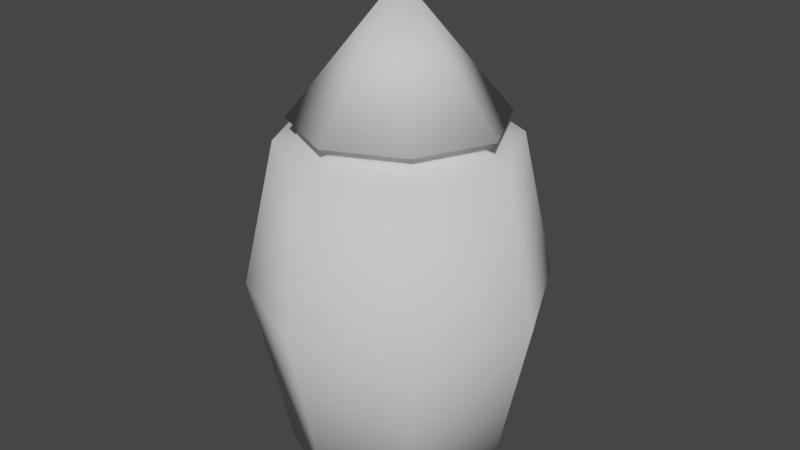 # Source: Shell.blend  (saved by Blender 2.90.8; exported with 4.5.12 LTS)
import bpy
from mathutils import Matrix  # noqa: F401  (used for matrix-valued properties, if any)

bpy.ops.wm.read_factory_settings(use_empty=True)
scene = bpy.context.scene
scene.name = 'Scene'

# ---- collections
col_collection = bpy.data.collections.new('Collection'); scene.collection.children.link(col_collection)

# ---- world
world_world = bpy.data.worlds.new('World'); scene.world = world_world
world_world.use_nodes = True; world_world.node_tree.nodes.clear()
_N = world_world.node_tree.nodes; _L = world_world.node_tree.links
n0 = _N.new('ShaderNodeOutputWorld'); n0.name = 'World Output'; n0.location = (300, 300)
n1 = _N.new('ShaderNodeBackground'); n1.name = 'Background'; n1.location = (10, 300)
n1.inputs[0].default_value = (0.05088, 0.05088, 0.05088, 1.0)
_L.new(n1.outputs[0], n0.inputs[0])
n0.is_active_output = True
world_world.color = (0.05088, 0.05088, 0.05088)
world_world.use_sun_shadow = False
world_world.sun_shadow_jitter_overblur = 0.0

# ---- meshes
me_cube_001 = bpy.data.meshes.new('Cube.001')
me_cube_001.from_pydata([(-0.5445, -0.5445, 0.001774), (0.0, 0.0, 3.359), (-0.5445, 0.5445, 0.001774), (0.5445, -0.5445, 0.001774), (0.5445, 0.5445, 0.001774), (0.0, 0.8002, 0.001774), (0.0, -0.8002, 0.001774), (-0.8002, 0.0, 0.001774), (0.8002, 0.0, 0.001774), (0.0, 0.0, 0.001774), (-0.5129, -0.5129, 2.473), (-0.5129, 0.5129, 2.473), (0.5129, 0.5129, 2.473), (0.5129, -0.5129, 2.473), (0.0, -0.7538, 2.473), (0.0, 0.7538, 2.473), (0.7538, 0.0, 2.473), (-0.7538, 0.0, 2.473), (-0.5741, 0.5741, 2.319), (0.5741, 0.5741, 2.319), (0.5741, -0.5741, 2.319), (0.0, -0.8437, 2.319), (0.0, 0.8437, 2.319), (0.8437, 0.0, 2.319), (-0.8437, 0.0, 2.319), (-0.5741, -0.5741, 2.319), (-0.4794, -0.4794, 2.319), (-0.4284, -0.4284, 2.473), (-0.6343, 0.0, 2.473), (0.4284, 0.4284, 2.473), (0.6343, 0.0, 2.473), (-0.4284, 0.4284, 2.473), (0.0, 0.6343, 2.473), (0.4284, -0.4284, 2.473), (0.0, -0.6343, 2.473), (-0.4794, 0.4794, 2.319), (0.4794, 0.4794, 2.319), (0.4794, -0.4794, 2.319), (0.0, -0.7098, 2.319), (0.0, 0.7098, 2.319), (0.7098, 0.0, 2.319), (-0.7098, 0.0, 2.319), (-0.7346, 0.7346, 1.292), (0.7346, 0.7346, 1.292), (0.7346, -0.7346, 1.292), (1.486e-09, -1.08, 1.292), (1.486e-09, 1.08, 1.292), (1.08, 0.0, 1.292), (-1.08, 0.0, 1.292), (-0.7346, -0.7346, 1.292)], [], [(17, 1, 11), (15, 1, 12), (16, 1, 13), (14, 1, 10), (9, 8, 3, 6), (7, 9, 6, 0), (13, 1, 14), (11, 1, 15), (2, 5, 9, 7), (5, 4, 8, 9), (12, 1, 16), (10, 1, 17), (14, 10, 27, 34), (20, 23, 40, 37), (13, 14, 34, 33), (19, 22, 39, 36), (11, 15, 32, 31), (18, 24, 41, 35), (12, 16, 30, 29), (24, 25, 26, 41), (48, 24, 18, 42), (46, 22, 19, 43), (47, 23, 20, 44), (45, 21, 25, 49), (44, 20, 21, 45), (42, 18, 22, 46), (43, 19, 23, 47), (49, 25, 24, 48), (26, 27, 28, 41), (36, 29, 30, 40), (35, 31, 32, 39), (37, 33, 34, 38), (38, 34, 27, 26), (40, 30, 33, 37), (39, 32, 29, 36), (41, 28, 31, 35), (25, 21, 38, 26), (16, 13, 33, 30), (21, 20, 37, 38), (15, 12, 29, 32), (22, 18, 35, 39), (17, 11, 31, 28), (23, 19, 36, 40), (10, 17, 28, 27), (0, 49, 48, 7), (4, 43, 47, 8), (2, 42, 46, 5), (3, 44, 45, 6), (6, 45, 49, 0), (8, 47, 44, 3), (5, 46, 43, 4), (7, 48, 42, 2)])
me_cube_001.polygons.foreach_set('use_smooth', [True] * 52)
_uv = me_cube_001.uv_layers.new(name='UVMap')
_uv.uv.foreach_set('vector', [0.5943, 0.125, 0.625, 0.25, 0.5943, 0.25, 0.5943, 0.375, 0.625, 0.5, 0.5943, 0.5, 0.5943, 0.625, 0.625, 0.75, 0.5943, 0.75, 0.5943, 0.875, 0.625, 1.0, 0.5943, 1.0, 0.25, 0.625, 0.375, 0.625, 0.375, 0.75, 0.25, 0.75, 0.125, 0.625, 0.25, 0.625, 0.25, 0.75, 0.125, 0.75, 0.5943, 0.75, 0.625, 0.875, 0.5943, 0.875, 0.5943, 0.25, 0.625, 0.375, 0.5943, 0.375, 0.125, 0.5, 0.25, 0.5, 0.25, 0.625, 0.125, 0.625, 0.25, 0.5, 0.375, 0.5, 0.375, 0.625, 0.25, 0.625, 0.5943, 0.5, 0.625, 0.625, 0.5943, 0.625, 0.5943, 0.0, 0.625, 0.125, 0.5943, 0.125, 0.5943, 0.875, 0.5943, 1.0, 0.5943, 1.0, 0.5943, 0.875, 0.5724, 0.75, 0.5724, 0.625, 0.5724, 0.625, 0.5724, 0.75, 0.5943, 0.75, 0.5943, 0.875, 0.5943, 0.875, 0.5943, 0.75, 0.5724, 0.5, 0.5724, 0.375, 0.5724, 0.375, 0.5724, 0.5, 0.5943, 0.25, 0.5943, 0.375, 0.5943, 0.375, 0.5943, 0.25, 0.5724, 0.25, 0.5724, 0.125, 0.5724, 0.125, 0.5724, 0.25, 0.5943, 0.5, 0.5943, 0.625, 0.5943, 0.625, 0.5943, 0.5, 0.5724, 0.125, 0.5724, 0.0, 0.5724, 0.0, 0.5724, 0.125, 0.4737, 0.125, 0.5724, 0.125, 0.5724, 0.25, 0.4737, 0.25, 0.4737, 0.375, 0.5724, 0.375, 0.5724, 0.5, 0.4737, 0.5, 0.4737, 0.625, 0.5724, 0.625, 0.5724, 0.75, 0.4737, 0.75, 0.4737, 0.875, 0.5724, 0.875, 0.5724, 1.0, 0.4737, 1.0, 0.4737, 0.75, 0.5724, 0.75, 0.5724, 0.875, 0.4737, 0.875, 0.4737, 0.25, 0.5724, 0.25, 0.5724, 0.375, 0.4737, 0.375, 0.4737, 0.5, 0.5724, 0.5, 0.5724, 0.625, 0.4737, 0.625, 0.4737, 0.0, 0.5724, 0.0, 0.5724, 0.125, 0.4737, 0.125, 0.5724, 0.0, 0.5943, 0.0, 0.5943, 0.125, 0.5724, 0.125, 0.5724, 0.5, 0.5943, 0.5, 0.5943, 0.625, 0.5724, 0.625, 0.5724, 0.25, 0.5943, 0.25, 0.5943, 0.375, 0.5724, 0.375, 0.5724, 0.75, 0.5943, 0.75, 0.5943, 0.875, 0.5724, 0.875, 0.5724, 0.875, 0.5943, 0.875, 0.5943, 1.0, 0.5724, 1.0, 0.5724, 0.625, 0.5943, 0.625, 0.5943, 0.75, 0.5724, 0.75, 0.5724, 0.375, 0.5943, 0.375, 0.5943, 0.5, 0.5724, 0.5, 0.5724, 0.125, 0.5943, 0.125, 0.5943, 0.25, 0.5724, 0.25, 0.5724, 1.0, 0.5724, 0.875, 0.5724, 0.875, 0.5724, 1.0, 0.5943, 0.625, 0.5943, 0.75, 0.5943, 0.75, 0.5943, 0.625, 0.5724, 0.875, 0.5724, 0.75, 0.5724, 0.75, 0.5724, 0.875, 0.5943, 0.375, 0.5943, 0.5, 0.5943, 0.5, 0.5943, 0.375, 0.5724, 0.375, 0.5724, 0.25, 0.5724, 0.25, 0.5724, 0.375, 0.5943, 0.125, 0.5943, 0.25, 0.5943, 0.25, 0.5943, 0.125, 0.5724, 0.625, 0.5724, 0.5, 0.5724, 0.5, 0.5724, 0.625, 0.5943, 0.0, 0.5943, 0.125, 0.5943, 0.125, 0.5943, 0.0, 0.375, 0.0, 0.4737, 0.0, 0.4737, 0.125, 0.375, 0.125, 0.375, 0.5, 0.4737, 0.5, 0.4737, 0.625, 0.375, 0.625, 0.375, 0.25, 0.4737, 0.25, 0.4737, 0.375, 0.375, 0.375, 0.375, 0.75, 0.4737, 0.75, 0.4737, 0.875, 0.375, 0.875, 0.375, 0.875, 0.4737, 0.875, 0.4737, 1.0, 0.375, 1.0, 0.375, 0.625, 0.4737, 0.625, 0.4737, 0.75, 0.375, 0.75, 0.375, 0.375, 0.4737, 0.375, 0.4737, 0.5, 0.375, 0.5, 0.375, 0.125, 0.4737, 0.125, 0.4737, 0.25, 0.375, 0.25])
me_cube_001.use_remesh_fix_poles = True
me_cube_001.use_remesh_preserve_attributes = False
me_cube_001.use_mirror_vertex_groups = False
me_cube_001.update()

# ---- objects
ob_cube = bpy.data.objects.new('Cube', me_cube_001)

# ---- transforms, parenting, visibility, modifiers, constraints
ob_cube.location = (0.0, 0.0, 0.0)
ob_cube.lineart.crease_threshold = 0.0

# ---- collection membership
col_collection.objects.link(ob_cube)

# ---- scene / render settings (as saved in the file)
scene.frame_start = 1; scene.frame_end = 250; scene.frame_set(1)
scene.render.engine = 'BLENDER_EEVEE_NEXT'
scene.cycles.use_denoising = False
scene.cycles.samples = 128
scene.cycles.sampling_pattern = 'TABULATED_SOBOL'
scene.cycles.use_adaptive_sampling = False
scene.cycles.use_light_tree = False
scene.view_settings.view_transform = 'Filmic'
bpy.context.view_layer.update()

# ---- added for rendering (the .blend has no active camera and no usable light): camera, sun
cam_auto = bpy.data.cameras.new('AutoCamera')
cam_auto.lens = 50.0
cam_auto.sensor_width = 36.0
cam_auto.clip_end = 1000.0
ob_auto_camera = bpy.data.objects.new('AutoCamera', cam_auto)
scene.collection.objects.link(ob_auto_camera)
ob_auto_camera.location = (4.19922, -5.03907, 5.03998)
ob_auto_camera.rotation_euler = (1.09748, -7.21219e-08, 0.694738)
scene.camera = ob_auto_camera
light_auto_sun = bpy.data.lights.new('AutoSun', 'SUN')
light_auto_sun.energy = 3.0
light_auto_sun.angle = 0.0523599
ob_auto_sun = bpy.data.objects.new('AutoSun', light_auto_sun)
scene.collection.objects.link(ob_auto_sun)
ob_auto_sun.rotation_euler = (0.872665, 0.174533, 0.523599)
bpy.context.view_layer.update()
